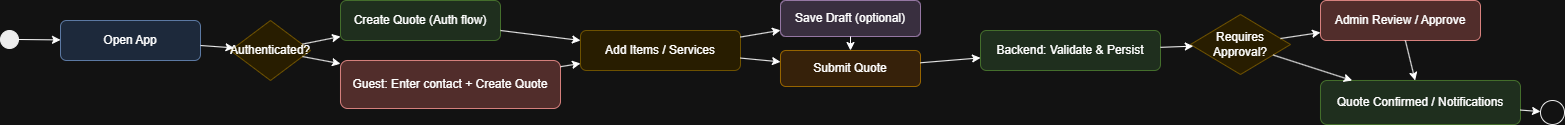

The diagram above was exported from draw.io. Its source (the exported page's mxGraphModel, read from the mxfile embedded in the PNG):
<mxGraphModel dx="1988" dy="1128" grid="1" gridSize="10" guides="1" tooltips="1" connect="1" arrows="1" fold="1" page="1" pageScale="1" pageWidth="850" pageHeight="1100" math="0" shadow="0">
  <root>
    <mxCell id="0" />
    <mxCell id="1" parent="0" />
    <mxCell id="start" parent="1" style="ellipse;whiteSpace=wrap;html=1;aspect=fixed;fillColor=#000000;strokeColor=#000000" value="" vertex="1">
      <mxGeometry height="18" width="18" x="90" y="456" as="geometry" />
    </mxCell>
    <mxCell id="openApp" parent="1" style="rounded=1;whiteSpace=wrap;html=1;fillColor=#dae8fc;strokeColor=#6c8ebf" value="Open App" vertex="1">
      <mxGeometry height="40" width="140" x="150" y="446" as="geometry" />
    </mxCell>
    <mxCell id="authDecision" parent="1" style="rhombus;whiteSpace=wrap;html=1;fillColor=#fff2cc;strokeColor=#d6b656" value="Authenticated?" vertex="1">
      <mxGeometry height="60" width="80" x="320" y="446" as="geometry" />
    </mxCell>
    <mxCell id="createAuth" parent="1" style="rounded=1;whiteSpace=wrap;html=1;fillColor=#d5e8d4;strokeColor=#82b366" value="Create Quote (Auth flow)" vertex="1">
      <mxGeometry height="40" width="160" x="430" y="426" as="geometry" />
    </mxCell>
    <mxCell id="createGuest" parent="1" style="rounded=1;whiteSpace=wrap;html=1;fillColor=#f8cecc;strokeColor=#b85450" value="Guest: Enter contact + Create Quote" vertex="1">
      <mxGeometry height="48" width="220" x="430" y="486" as="geometry" />
    </mxCell>
    <mxCell id="addItems" parent="1" style="rounded=1;whiteSpace=wrap;html=1;fillColor=#fff2cc;strokeColor=#d6b656" value="Add Items / Services" vertex="1">
      <mxGeometry height="40" width="160" x="670" y="456" as="geometry" />
    </mxCell>
    <mxCell id="saveDraft" parent="1" style="rounded=1;whiteSpace=wrap;html=1;fillColor=#e1d5e7;strokeColor=#9673a6" value="Save Draft (optional)" vertex="1">
      <mxGeometry height="36" width="140" x="870" y="426" as="geometry" />
    </mxCell>
    <mxCell id="submitQuote" parent="1" style="rounded=1;whiteSpace=wrap;html=1;fillColor=#ffe6cc;strokeColor=#d79b00" value="Submit Quote" vertex="1">
      <mxGeometry height="36" width="140" x="870" y="476" as="geometry" />
    </mxCell>
    <mxCell id="backendValidate" parent="1" style="rounded=1;whiteSpace=wrap;html=1;fillColor=#d5e8d4;strokeColor=#82b366" value="Backend: Validate &amp; Persist" vertex="1">
      <mxGeometry height="40" width="180" x="1070" y="456" as="geometry" />
    </mxCell>
    <mxCell id="approvalDecision" parent="1" style="rhombus;whiteSpace=wrap;html=1;fillColor=#fff2cc;strokeColor=#d6b656" value="Requires Approval?" vertex="1">
      <mxGeometry height="60" width="100" x="1280" y="440" as="geometry" />
    </mxCell>
    <mxCell id="adminReview" parent="1" style="rounded=1;whiteSpace=wrap;html=1;fillColor=#f8cecc;strokeColor=#b85450" value="Admin Review / Approve" vertex="1">
      <mxGeometry height="40" width="160" x="1410" y="426" as="geometry" />
    </mxCell>
    <mxCell id="confirmed" parent="1" style="rounded=1;whiteSpace=wrap;html=1;fillColor=#d5e8d4;strokeColor=#82b366" value="Quote Confirmed / Notifications" vertex="1">
      <mxGeometry height="44" width="200" x="1410" y="506" as="geometry" />
    </mxCell>
    <mxCell id="end" parent="1" style="ellipse;whiteSpace=wrap;html=1;aspect=fixed;strokeColor=#000000;fillColor=#ffffff" value="" vertex="1">
      <mxGeometry height="24" width="24" x="1630" y="526" as="geometry" />
    </mxCell>
    <mxCell id="e_start_open" edge="1" parent="1" source="start" target="openApp">
      <mxGeometry relative="1" as="geometry" />
    </mxCell>
    <mxCell id="e_open_auth" edge="1" parent="1" source="openApp" target="authDecision">
      <mxGeometry relative="1" as="geometry" />
    </mxCell>
    <mxCell id="e_auth_to_authflow" edge="1" parent="1" source="authDecision" target="createAuth">
      <mxGeometry relative="1" as="geometry" />
    </mxCell>
    <mxCell id="e_auth_to_guest" edge="1" parent="1" source="authDecision" target="createGuest">
      <mxGeometry relative="1" as="geometry" />
    </mxCell>
    <mxCell id="e_authflow_items" edge="1" parent="1" source="createAuth" target="addItems">
      <mxGeometry relative="1" as="geometry" />
    </mxCell>
    <mxCell id="e_guest_items" edge="1" parent="1" source="createGuest" target="addItems">
      <mxGeometry relative="1" as="geometry" />
    </mxCell>
    <mxCell id="e_items_draft" edge="1" parent="1" source="addItems" target="saveDraft">
      <mxGeometry relative="1" as="geometry" />
    </mxCell>
    <mxCell id="e_items_submit" edge="1" parent="1" source="addItems" target="submitQuote">
      <mxGeometry relative="1" as="geometry" />
    </mxCell>
    <mxCell id="e_draft_submit" edge="1" parent="1" source="saveDraft" target="submitQuote">
      <mxGeometry relative="1" as="geometry" />
    </mxCell>
    <mxCell id="e_submit_backend" edge="1" parent="1" source="submitQuote" target="backendValidate">
      <mxGeometry relative="1" as="geometry" />
    </mxCell>
    <mxCell id="e_backend_approval" edge="1" parent="1" source="backendValidate" target="approvalDecision">
      <mxGeometry relative="1" as="geometry" />
    </mxCell>
    <mxCell id="e_approval_admin" edge="1" parent="1" source="approvalDecision" target="adminReview">
      <mxGeometry relative="1" as="geometry" />
    </mxCell>
    <mxCell id="e_approval_confirm" edge="1" parent="1" source="approvalDecision" target="confirmed">
      <mxGeometry relative="1" as="geometry" />
    </mxCell>
    <mxCell id="e_admin_confirm" edge="1" parent="1" source="adminReview" target="confirmed">
      <mxGeometry relative="1" as="geometry" />
    </mxCell>
    <mxCell id="e_confirm_end" edge="1" parent="1" source="confirmed" target="end">
      <mxGeometry relative="1" as="geometry" />
    </mxCell>
  </root>
</mxGraphModel>